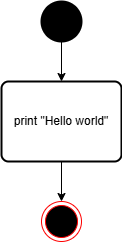

The diagram above was exported from draw.io. Its source (the exported page's mxGraphModel, read from the mxfile embedded in the PNG):
<mxGraphModel dx="1426" dy="777" grid="1" gridSize="10" guides="1" tooltips="1" connect="1" arrows="1" fold="1" page="1" pageScale="1" pageWidth="850" pageHeight="1100" math="0" shadow="0">
  <root>
    <mxCell id="0" />
    <mxCell id="1" parent="0" />
    <mxCell id="lQT-6iVQ3_xzHYniDJla-1" value="" style="strokeWidth=2;html=1;shape=mxgraph.flowchart.start_2;whiteSpace=wrap;fillColor=#000000;" parent="1" vertex="1">
      <mxGeometry x="400" y="80" width="40" height="40" as="geometry" />
    </mxCell>
    <mxCell id="lQT-6iVQ3_xzHYniDJla-2" value="print &quot;Hello world&quot;" style="rounded=1;whiteSpace=wrap;html=1;absoluteArcSize=1;arcSize=14;strokeWidth=2;" parent="1" vertex="1">
      <mxGeometry x="360" y="160" width="120" height="80" as="geometry" />
    </mxCell>
    <mxCell id="lQT-6iVQ3_xzHYniDJla-3" value="" style="ellipse;html=1;shape=endState;fillColor=#000000;strokeColor=#ff0000;" parent="1" vertex="1">
      <mxGeometry x="400" y="280" width="40" height="40" as="geometry" />
    </mxCell>
    <mxCell id="lQT-6iVQ3_xzHYniDJla-5" value="" style="endArrow=classic;html=1;rounded=0;exitX=0.5;exitY=1;exitDx=0;exitDy=0;exitPerimeter=0;" parent="1" source="lQT-6iVQ3_xzHYniDJla-1" target="lQT-6iVQ3_xzHYniDJla-2" edge="1">
      <mxGeometry width="50" height="50" relative="1" as="geometry">
        <mxPoint x="400" y="430" as="sourcePoint" />
        <mxPoint x="450" y="380" as="targetPoint" />
      </mxGeometry>
    </mxCell>
    <mxCell id="lQT-6iVQ3_xzHYniDJla-6" value="" style="endArrow=classic;html=1;rounded=0;exitX=0.5;exitY=1;exitDx=0;exitDy=0;entryX=0.5;entryY=0;entryDx=0;entryDy=0;" parent="1" source="lQT-6iVQ3_xzHYniDJla-2" target="lQT-6iVQ3_xzHYniDJla-3" edge="1">
      <mxGeometry width="50" height="50" relative="1" as="geometry">
        <mxPoint x="530" y="240" as="sourcePoint" />
        <mxPoint x="530" y="280" as="targetPoint" />
      </mxGeometry>
    </mxCell>
  </root>
</mxGraphModel>